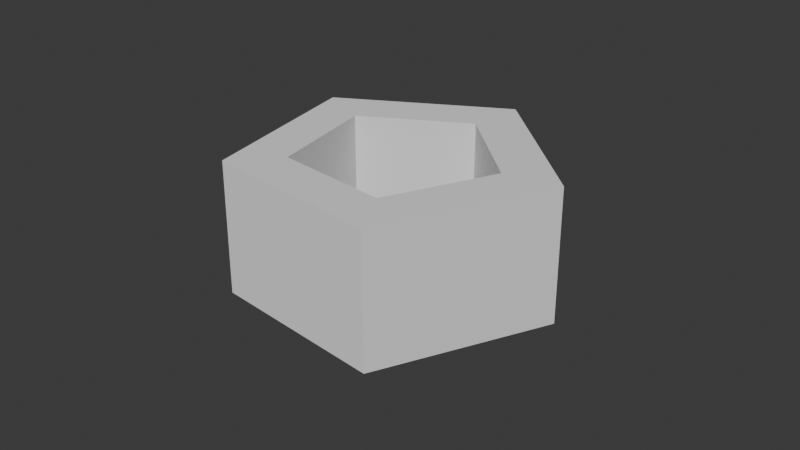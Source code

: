# Source: platf-5.blend  (saved by Blender 5.1.30; exported with 4.5.12 LTS)
import bpy
from mathutils import Matrix  # noqa: F401  (used for matrix-valued properties, if any)

bpy.ops.wm.read_factory_settings(use_empty=True)
scene = bpy.context.scene
scene.name = 'Scene'

# ---- collections
col_collection = bpy.data.collections.new('Collection'); scene.collection.children.link(col_collection)

# ---- world
world_world = bpy.data.worlds.new('World'); scene.world = world_world
world_world.use_nodes = True; world_world.node_tree.nodes.clear()
_N = world_world.node_tree.nodes; _L = world_world.node_tree.links
n0 = _N.new('ShaderNodeOutputWorld'); n0.name = 'World Output'; n0.location = (200, 100)
n1 = _N.new('ShaderNodeBackground'); n1.name = 'Background'; n1.location = (-200, 100)
n1.inputs[0].default_value = (0.05088, 0.05088, 0.05088, 1.0)
_L.new(n1.outputs[0], n0.inputs[0])
n0.is_active_output = True
world_world.color = (0.05088, 0.05088, 0.05088)
world_world.sun_shadow_jitter_overblur = 0.0

# ---- cameras
cam_camera = bpy.data.cameras.new('Camera')
cam_camera.clip_end = 100.0
cam_camera.ortho_scale = 7.314

# ---- meshes
me_cylinder_001 = bpy.data.meshes.new('Cylinder.001')
me_cylinder_001.from_pydata([(0.0, 1.0, -1.0), (0.0, 1.0, 1.0), (0.9511, 0.309, -1.0), (0.9511, 0.309, 1.0), (0.5878, -0.809, -1.0), (0.5878, -0.809, 1.0), (-0.5878, -0.809, -1.0), (-0.5878, -0.809, 1.0), (-0.9511, 0.309, -1.0), (-0.9511, 0.309, 1.0), (0.6051, 0.1966, 1.0), (-0.6051, 0.1966, 1.0), (-0.374, -0.5147, 1.0), (0.0, 0.6363, 1.0), (0.374, -0.5147, 1.0), (0.0, 0.6363, -1.0), (0.374, -0.5147, -1.0), (-0.6051, 0.1966, -1.0), (0.6051, 0.1966, -1.0), (-0.374, -0.5147, -1.0)], [], [(0, 1, 3, 2), (2, 3, 5, 4), (4, 5, 7, 6), (14, 5, 3, 1, 13, 10), (13, 1, 9, 7, 5, 14, 12, 11), (6, 7, 9, 8), (8, 9, 1, 0), (15, 0, 2, 4, 6, 19, 16, 18), (19, 6, 8, 0, 15, 17), (18, 10, 13, 15), (14, 10, 18, 16), (12, 14, 16, 19), (17, 11, 12, 19), (15, 13, 11, 17)])
_uv = me_cylinder_001.uv_layers.new(name='UVMap')
_uv.uv.foreach_set('vector', [1.0, 0.5, 1.0, 1.0, 0.8, 1.0, 0.8, 0.5, 0.8, 0.5, 0.8, 1.0, 0.6, 1.0, 0.6, 0.5, 0.6, 0.5, 0.6, 1.0, 0.4, 1.0, 0.4, 0.5, 0.3398, 0.1265, 0.3911, 0.05584, 0.4783, 0.3242, 0.25, 0.49, 0.25, 0.4027, 0.3952, 0.2972, 0.25, 0.4027, 0.25, 0.49, 0.02175, 0.3242, 0.1089, 0.05584, 0.3911, 0.05584, 0.3398, 0.1265, 0.1602, 0.1265, 0.1048, 0.2972, 0.4, 0.5, 0.4, 1.0, 0.2, 1.0, 0.2, 0.5, 0.2, 0.5, 0.2, 1.0, 2.98e-08, 1.0, 2.98e-08, 0.5, 0.75, 0.4027, 0.75, 0.49, 0.9783, 0.3242, 0.8911, 0.05584, 0.6089, 0.05584, 0.6602, 0.1265, 0.8398, 0.1265, 0.8952, 0.2972, 0.6602, 0.1265, 0.6089, 0.05584, 0.5217, 0.3242, 0.75, 0.49, 0.75, 0.4027, 0.6048, 0.2972, 0.8, 0.6735, 0.8, 0.8265, 1.0, 0.8265, 1.0, 0.6735, 0.6, 0.8265, 0.8, 0.8265, 0.8, 0.6735, 0.6, 0.6735, 0.4, 0.8265, 0.6, 0.8265, 0.6, 0.6735, 0.4, 0.6735, 0.2, 0.6735, 0.2, 0.8265, 0.4, 0.8265, 0.4, 0.6735, 2.98e-08, 0.6735, 2.98e-08, 0.8265, 0.2, 0.8265, 0.2, 0.6735])
me_cylinder_001.materials.append(None)
me_cylinder_001.update()

# ---- objects
ob_camera = bpy.data.objects.new('Camera', cam_camera)
ob_cylinder = bpy.data.objects.new('Cylinder', me_cylinder_001)

# ---- transforms, parenting, visibility, modifiers, constraints
ob_camera.location = (7.359, -6.926, 4.958)
ob_camera.rotation_euler = (1.109, 0.0, 0.8149)
ob_camera.lock_rotations_4d = False
ob_camera.empty_display_type = 'ARROWS'
ob_camera.color = (0.0, 0.0, 0.0, 0.0)
ob_camera.display_type = 'WIRE'
ob_camera.lineart.crease_threshold = 0.0
ob_cylinder.location = (0.0, 0.0, 0.0)
ob_cylinder.scale = (1.723, 1.723, 0.7345)

# ---- collection membership
col_collection.objects.link(ob_camera)
col_collection.objects.link(ob_cylinder)

# ---- scene / render settings (as saved in the file)
scene.camera = ob_camera
scene.frame_start = 1; scene.frame_end = 250; scene.frame_set(0)
scene.render.engine = 'BLENDER_EEVEE_NEXT'
scene.render.bake_bias = 0.0
scene.render.bake_samples = 0
scene.cycles.sampling_pattern = 'TABULATED_SOBOL'
scene.eevee.use_volume_custom_range = False
bpy.context.view_layer.update()

# ---- added for rendering (the .blend has no usable light): sun
light_auto_sun = bpy.data.lights.new('AutoSun', 'SUN')
light_auto_sun.energy = 3.0
light_auto_sun.angle = 0.0523599
ob_auto_sun = bpy.data.objects.new('AutoSun', light_auto_sun)
scene.collection.objects.link(ob_auto_sun)
ob_auto_sun.rotation_euler = (0.872665, 0.174533, 0.523599)
bpy.context.view_layer.update()
